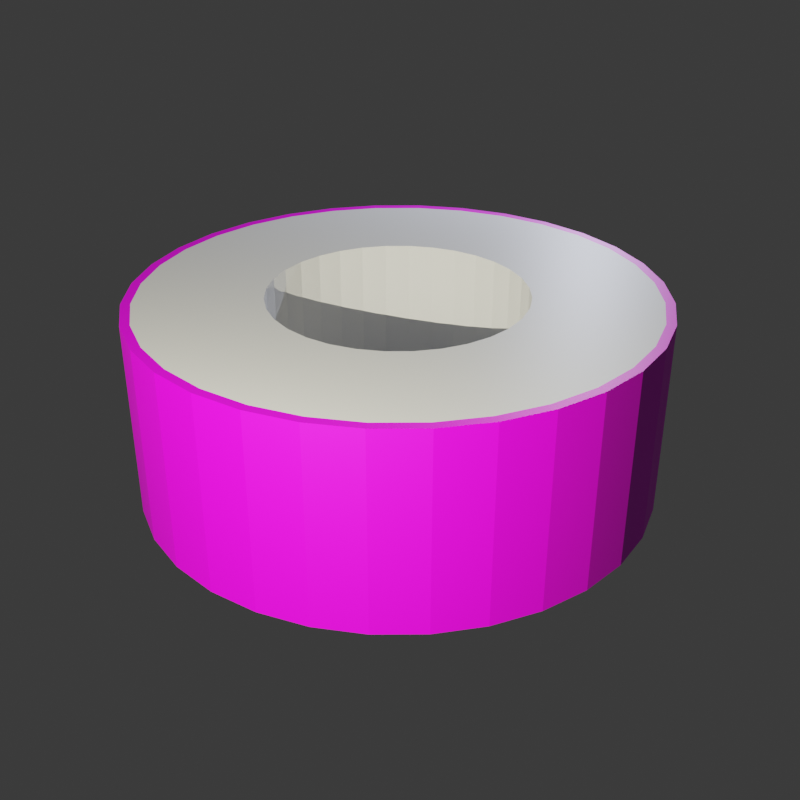 # Source: police_tape.blend  (saved by Blender 3.6.13; exported with 4.5.12 LTS)
import bpy
from mathutils import Matrix  # noqa: F401  (used for matrix-valued properties, if any)

bpy.ops.wm.read_factory_settings(use_empty=True)
scene = bpy.context.scene
scene.name = 'Scene'

# ---- collections
col_collection = bpy.data.collections.new('Collection'); scene.collection.children.link(col_collection)

# ---- images (referenced by path relative to the original .blend; pixels are not part of the script)
import os
ASSET_DIR = os.environ.get("B2B_ASSET_DIR", "")  # directory of the original .blend (textures are referenced by path, not embedded)
HERE = os.path.dirname(os.path.abspath(__file__))  # packed textures are extracted next to this script under _unpacked/

def load_image(name, relpath, width, height, colorspace="sRGB"):
    """Load a texture the original file referenced (path relative to the .blend, or extracted next to this script)."""
    p = next((c for c in (os.path.join(HERE, relpath), os.path.join(ASSET_DIR, relpath)) if relpath and os.path.exists(c)), "")
    if p:
        img = bpy.data.images.load(p, check_existing=True)
        img.name = name
    else:  # same state as the original file: an image datablock whose file is absent (Cycles renders it pink)
        img = bpy.data.images.new(name, width, height)
        img.source = "FILE"
        img.filepath = "//" + (relpath or name)
    img.colorspace_settings.name = colorspace
    return img
img_police_cordon_png = load_image('police_cordon.png', 'police_cordon.png', 1024, 1024, 'sRGB')

# ---- materials (node trees are filled in below, after node groups)
mat_material_002 = bpy.data.materials.new('Material.002')
mat_material_002.roughness = 0.5
mat_material_001 = bpy.data.materials.new('Material.001')
mat_material_001.roughness = 0.5
mat_material_003 = bpy.data.materials.new('Material.003')
mat_material_003.roughness = 1.0

# ---- material node trees
mat_material_002.use_nodes = True; mat_material_002.node_tree.nodes.clear()
_N = mat_material_002.node_tree.nodes; _L = mat_material_002.node_tree.links
n0 = _N.new('ShaderNodeBsdfPrincipled'); n0.name = 'Principled BSDF'; n0.location = (0, 300)
n0.distribution = 'GGX'
n0.subsurface_method = 'RANDOM_WALK_SKIN'
n0.inputs[3].default_value = 1.45
n0.inputs[27].default_value = (0.0, 0.0, 0.0, 1.0)
n0.inputs[28].default_value = 1.0
n1 = _N.new('ShaderNodeOutputMaterial'); n1.name = 'Material Output'; n1.location = (280, 300)
n2 = _N.new('ShaderNodeTexImage'); n2.name = 'Image Texture'; n2.location = (-480, 300)
n2.image = img_police_cordon_png
_L.new(n2.outputs[0], n0.inputs[0])
_L.new(n0.outputs[0], n1.inputs[0])
n1.is_active_output = True
mat_material_001.use_nodes = True; mat_material_001.node_tree.nodes.clear()
_N = mat_material_001.node_tree.nodes; _L = mat_material_001.node_tree.links
n0 = _N.new('ShaderNodeBsdfPrincipled'); n0.name = 'Principled BSDF'; n0.location = (0, 300)
n0.distribution = 'GGX'
n0.subsurface_method = 'RANDOM_WALK_SKIN'
n0.inputs[3].default_value = 1.45
n0.inputs[27].default_value = (0.0, 0.0, 0.0, 1.0)
n0.inputs[28].default_value = 1.0
n1 = _N.new('ShaderNodeOutputMaterial'); n1.name = 'Material Output'; n1.location = (280, 300)
_L.new(n0.outputs[0], n1.inputs[0])
n1.is_active_output = True
mat_material_003.use_nodes = True; mat_material_003.node_tree.nodes.clear()
_N = mat_material_003.node_tree.nodes; _L = mat_material_003.node_tree.links
n0 = _N.new('ShaderNodeBsdfPrincipled'); n0.name = 'Principled BSDF'; n0.location = (0, 300)
n0.distribution = 'GGX'
n0.subsurface_method = 'RANDOM_WALK_SKIN'
n0.inputs[2].default_value = 1.0
n0.inputs[3].default_value = 1.45
n0.inputs[13].default_value = 0.0
n0.inputs[27].default_value = (0.0, 0.0, 0.0, 1.0)
n0.inputs[28].default_value = 1.0
n1 = _N.new('ShaderNodeOutputMaterial'); n1.name = 'Material Output'; n1.location = (280, 300)
_L.new(n0.outputs[0], n1.inputs[0])
n1.is_active_output = True

# ---- world
world_world = bpy.data.worlds.new('World'); scene.world = world_world
world_world.use_nodes = True; world_world.node_tree.nodes.clear()
_N = world_world.node_tree.nodes; _L = world_world.node_tree.links
n0 = _N.new('ShaderNodeOutputWorld'); n0.name = 'World Output'; n0.location = (300, 300)
n1 = _N.new('ShaderNodeBackground'); n1.name = 'Background'; n1.location = (10, 300)
n1.inputs[0].default_value = (0.03741, 0.03741, 0.03741, 1.0)
_L.new(n1.outputs[0], n0.inputs[0])
n0.is_active_output = True
world_world.color = (0.05088, 0.05088, 0.05088)
world_world.use_sun_shadow = False
world_world.sun_shadow_jitter_overblur = 0.0

# ---- cameras
cam_camera = bpy.data.cameras.new('Camera')

# ---- lights
light_point_001 = bpy.data.lights.new('Point.001', 'POINT')
light_point_001.color = (1.0, 0.9513, 0.7428)
light_point_001.transmission_factor = 0.0
light_point_001.energy = 3.0
light_point_001.shadow_maximum_resolution = 0.006
light_point_001.use_absolute_resolution = True
light_point_002 = bpy.data.lights.new('Point.002', 'POINT')
light_point_002.color = (0.7617, 0.8177, 1.0)
light_point_002.transmission_factor = 0.0
light_point_002.energy = 1.0
light_point_002.shadow_maximum_resolution = 0.006
light_point_002.use_absolute_resolution = True

# ---- meshes
me_tape = bpy.data.meshes.new('tape')
me_tape.from_pydata([(-1.099e-08, 0.0002302, -0.07484), (-1.099e-08, 0.0002302, -0.07215), (-1.099e-08, 0.05698, -0.07484), (-1.099e-08, 0.05698, -0.07215), (0.0146, 0.0002302, -0.07341), (0.01407, 0.0002302, -0.07076), (0.0146, 0.05698, -0.07341), (0.01407, 0.05698, -0.07076), (0.02864, 0.0002302, -0.06915), (0.02761, 0.0002302, -0.06665), (0.02864, 0.05698, -0.06915), (0.02761, 0.05698, -0.06665), (0.04158, 0.0002302, -0.06223), (0.04008, 0.0002302, -0.05999), (0.04158, 0.05698, -0.06223), (0.04008, 0.05698, -0.05999), (0.05292, 0.0002302, -0.05292), (0.05102, 0.0002302, -0.05102), (0.05292, 0.05698, -0.05292), (0.05102, 0.05698, -0.05102), (0.05999, 0.0002302, -0.04008), (0.06223, 0.0002302, -0.04158), (0.06223, 0.05698, -0.04158), (0.05999, 0.05698, -0.04008), (0.06915, 0.0002302, -0.02864), (0.06665, 0.0002302, -0.02761), (0.06915, 0.05698, -0.02864), (0.06665, 0.05698, -0.02761), (0.07341, 0.0002302, -0.0146), (0.07076, 0.0002302, -0.01408), (0.07341, 0.05698, -0.0146), (0.07076, 0.05698, -0.01408), (0.07484, 0.0002302, -3.924e-09), (0.07215, 0.0002302, -3.924e-09), (0.07484, 0.05698, -3.924e-09), (0.07215, 0.05698, -3.924e-09), (0.07341, 0.0002302, 0.0146), (0.07076, 0.0002302, 0.01408), (0.07341, 0.05698, 0.0146), (0.07076, 0.05698, 0.01408), (0.06915, 0.0002302, 0.02864), (0.06665, 0.0002302, 0.02761), (0.06915, 0.05698, 0.02864), (0.06665, 0.05698, 0.02761), (0.06223, 0.0002302, 0.04158), (0.05999, 0.0002302, 0.04008), (0.06223, 0.05698, 0.04158), (0.05999, 0.05698, 0.04008), (0.05292, 0.0002302, 0.05292), (0.05102, 0.0002302, 0.05102), (0.05292, 0.05698, 0.05292), (0.05102, 0.05698, 0.05102), (0.04158, 0.0002302, 0.06223), (0.04008, 0.0002302, 0.05999), (0.04008, 0.05698, 0.05999), (0.04158, 0.05698, 0.06223), (0.02761, 0.0002302, 0.06665), (0.02864, 0.0002302, 0.06915), (0.02864, 0.05698, 0.06915), (0.02761, 0.05698, 0.06665), (0.01407, 0.0002302, 0.07076), (0.0146, 0.0002302, 0.07341), (0.01407, 0.05698, 0.07076), (0.0146, 0.05698, 0.07341), (-1.099e-08, 0.0002302, 0.07215), (-1.099e-08, 0.0002302, 0.07484), (-1.099e-08, 0.05698, 0.07215), (-1.099e-08, 0.05698, 0.07484), (-0.0146, 0.0002302, 0.07341), (-0.01408, 0.0002302, 0.07076), (-0.0146, 0.05698, 0.07341), (-0.01408, 0.05698, 0.07076), (-0.02864, 0.0002302, 0.06915), (-0.02761, 0.0002302, 0.06665), (-0.02864, 0.05698, 0.06915), (-0.02761, 0.05698, 0.06665), (-0.04158, 0.0002302, 0.06223), (-0.04008, 0.0002302, 0.05999), (-0.04158, 0.05698, 0.06223), (-0.04008, 0.05698, 0.05999), (-0.05292, 0.0002302, 0.05292), (-0.05102, 0.0002302, 0.05102), (-0.05102, 0.05698, 0.05102), (-0.05292, 0.05698, 0.05292), (-0.05999, 0.0002302, 0.04008), (-0.06223, 0.0002302, 0.04158), (-0.06223, 0.05698, 0.04158), (-0.05999, 0.05698, 0.04008), (-0.06665, 0.0002302, 0.02761), (-0.06915, 0.0002302, 0.02864), (-0.06665, 0.05698, 0.02761), (-0.06915, 0.05698, 0.02864), (-0.07341, 0.0002302, 0.0146), (-0.07076, 0.0002302, 0.01408), (-0.07076, 0.05698, 0.01408), (-0.07341, 0.05698, 0.0146), (-0.07215, 0.0002302, -3.924e-09), (-0.07484, 0.0002302, -3.924e-09), (-0.07484, 0.05698, -3.924e-09), (-0.07215, 0.05698, -3.924e-09), (-0.07076, 0.0002302, -0.01408), (-0.07341, 0.0002302, -0.0146), (-0.07341, 0.05698, -0.0146), (-0.07076, 0.05698, -0.01408), (-0.06915, 0.0002302, -0.02864), (-0.06665, 0.0002302, -0.02761), (-0.06665, 0.05698, -0.02761), (-0.06915, 0.05698, -0.02864), (-0.06223, 0.0002302, -0.04158), (-0.05999, 0.0002302, -0.04008), (-0.05999, 0.05698, -0.04008), (-0.06223, 0.05698, -0.04158), (-0.05292, 0.0002302, -0.05292), (-0.05102, 0.0002302, -0.05102), (-0.05102, 0.05698, -0.05102), (-0.05292, 0.05698, -0.05292), (-0.04008, 0.0002302, -0.05999), (-0.04158, 0.0002302, -0.06223), (-0.04008, 0.05698, -0.05999), (-0.04158, 0.05698, -0.06223), (-0.02761, 0.0002302, -0.06665), (-0.02864, 0.0002302, -0.06915), (-0.02864, 0.05698, -0.06915), (-0.02761, 0.05698, -0.06665), (-0.01408, 0.0002302, -0.07076), (-0.0146, 0.0002302, -0.07341), (-0.0146, 0.05698, -0.07341), (-0.01408, 0.05698, -0.07076), (-1.099e-08, 0.0002302, -0.07215), (-1.099e-08, 0.05698, -0.07215), (0.01407, 0.0002302, -0.07076), (0.01407, 0.05698, -0.07076), (0.02761, 0.0002302, -0.06665), (0.02761, 0.05698, -0.06665), (0.04008, 0.0002302, -0.05999), (0.04008, 0.05698, -0.05999), (0.05102, 0.0002302, -0.05102), (0.05102, 0.05698, -0.05102), (0.05999, 0.0002302, -0.04008), (0.05999, 0.05698, -0.04008), (0.06665, 0.0002302, -0.02761), (0.06665, 0.05698, -0.02761), (0.07076, 0.0002302, -0.01408), (0.07076, 0.05698, -0.01408), (0.07215, 0.0002302, -3.924e-09), (0.07215, 0.05698, -3.924e-09), (0.07076, 0.0002302, 0.01408), (0.07076, 0.05698, 0.01408), (0.06665, 0.0002302, 0.02761), (0.06665, 0.05698, 0.02761), (0.05999, 0.0002302, 0.04008), (0.05999, 0.05698, 0.04008), (0.05102, 0.0002302, 0.05102), (0.05102, 0.05698, 0.05102), (0.04008, 0.0002302, 0.05999), (0.04008, 0.05698, 0.05999), (0.02761, 0.0002302, 0.06665), (0.02761, 0.05698, 0.06665), (0.01407, 0.0002302, 0.07076), (0.01407, 0.05698, 0.07076), (-1.099e-08, 0.0002302, 0.07215), (-1.099e-08, 0.05698, 0.07215), (-0.01408, 0.0002302, 0.07076), (-0.01408, 0.05698, 0.07076), (-0.02761, 0.0002302, 0.06665), (-0.02761, 0.05698, 0.06665), (-0.04008, 0.0002302, 0.05999), (-0.04008, 0.05698, 0.05999), (-0.05102, 0.0002302, 0.05102), (-0.05102, 0.05698, 0.05102), (-0.05999, 0.0002302, 0.04008), (-0.05999, 0.05698, 0.04008), (-0.06665, 0.0002302, 0.02761), (-0.06665, 0.05698, 0.02761), (-0.07076, 0.0002302, 0.01408), (-0.07076, 0.05698, 0.01408), (-0.07215, 0.0002302, -3.924e-09), (-0.07215, 0.05698, -3.924e-09), (-0.07076, 0.0002302, -0.01408), (-0.07076, 0.05698, -0.01408), (-0.06665, 0.0002302, -0.02761), (-0.06665, 0.05698, -0.02761), (-0.05999, 0.0002302, -0.04008), (-0.05999, 0.05698, -0.04008), (-0.05102, 0.0002302, -0.05102), (-0.05102, 0.05698, -0.05102), (-0.04008, 0.0002302, -0.05999), (-0.04008, 0.05698, -0.05999), (-0.02761, 0.0002302, -0.06665), (-0.02761, 0.05698, -0.06665), (-0.01408, 0.0002302, -0.07076), (-0.01408, 0.05698, -0.07076), (-0.0366, 0.05698, -3.924e-09), (-0.03381, 0.05698, 0.01401), (-0.0359, 0.05698, 0.00714), (-0.0359, 0.05698, -0.00714), (-0.02588, 0.05698, 0.02588), (-0.03043, 0.05698, 0.02033), (-0.03043, 0.05698, -0.02033), (-0.03381, 0.05698, -0.01401), (-0.02033, 0.05698, 0.03043), (-0.02033, 0.05698, -0.03043), (-0.00714, 0.05698, -0.0359), (0.00714, 0.05698, -0.0359), (-1.099e-08, 0.05698, -0.0366), (-0.01401, 0.05698, 0.03381), (-0.01401, 0.05698, -0.03381), (-0.02588, 0.05698, -0.02588), (-0.00714, 0.05698, 0.0359), (0.00714, 0.05698, 0.0359), (-1.099e-08, 0.05698, 0.0366), (0.02033, 0.05698, -0.03043), (0.02033, 0.05698, 0.03043), (0.01401, 0.05698, -0.03381), (0.01401, 0.05698, 0.03381), (0.03043, 0.05698, -0.02033), (0.03043, 0.05698, 0.02033), (0.02588, 0.05698, -0.02588), (0.0366, 0.05698, -3.924e-09), (0.0359, 0.05698, -0.00714), (0.03381, 0.05698, 0.01401), (0.0359, 0.05698, 0.00714), (0.03381, 0.05698, -0.01401), (0.02588, 0.05698, 0.02588), (-0.00714, 0.0002302, -0.0359), (0.00714, 0.0002302, -0.0359), (-1.099e-08, 0.0002302, -0.0366), (0.01401, 0.0002302, 0.03381), (0.02033, 0.0002302, -0.03043), (0.02033, 0.0002302, 0.03043), (0.01401, 0.0002302, -0.03381), (0.03043, 0.0002302, 0.02033), (0.02588, 0.0002302, 0.02588), (0.03043, 0.0002302, -0.02033), (0.0366, 0.0002302, -3.924e-09), (0.0359, 0.0002302, -0.00714), (0.03381, 0.0002302, 0.01401), (0.0359, 0.0002302, 0.00714), (0.03381, 0.0002302, -0.01401), (0.02588, 0.0002302, -0.02588), (-0.0366, 0.0002302, -3.924e-09), (-0.03381, 0.0002302, 0.01401), (-0.0359, 0.0002302, 0.00714), (-0.0359, 0.0002302, -0.00714), (-0.03043, 0.0002302, 0.02033), (-0.03043, 0.0002302, -0.02033), (-0.02588, 0.0002302, 0.02588), (-0.03381, 0.0002302, -0.01401), (-0.01401, 0.0002302, -0.03381), (-0.02033, 0.0002302, 0.03043), (-0.02033, 0.0002302, -0.03043), (-0.00714, 0.0002302, 0.0359), (0.00714, 0.0002302, 0.0359), (-1.099e-08, 0.0002302, 0.0366), (-0.01401, 0.0002302, 0.03381), (-0.02588, 0.0002302, -0.02588)], [], [(0, 2, 6, 4), (4, 6, 10, 8), (8, 10, 14, 12), (12, 14, 18, 16), (16, 18, 22, 21), (21, 22, 26, 24), (24, 26, 30, 28), (28, 30, 34, 32), (32, 34, 38, 36), (36, 38, 42, 40), (40, 42, 46, 44), (44, 46, 50, 48), (48, 50, 55, 52), (52, 55, 58, 57), (57, 58, 63, 61), (61, 63, 67, 65), (65, 67, 70, 68), (68, 70, 74, 72), (72, 74, 78, 76), (76, 78, 83, 80), (80, 83, 86, 85), (85, 86, 91, 89), (89, 91, 95, 92), (92, 95, 98, 97), (97, 98, 102, 101), (101, 102, 107, 104), (104, 107, 111, 108), (108, 111, 115, 112), (112, 115, 119, 117), (117, 119, 122, 121), (67, 63, 58, 55, 50, 51, 54, 59, 62, 66, 71, 75, 79, 82, 87, 90, 94, 99, 103, 106, 110, 114, 115, 111, 107, 102, 98, 95, 91, 86, 83, 78, 74, 70), (50, 46, 42, 38, 34, 30, 26, 22, 18, 14, 10, 6, 2, 126, 122, 119, 115, 114, 118, 123, 127, 3, 7, 11, 15, 19, 23, 27, 31, 35, 39, 43, 47, 51), (121, 122, 126, 125), (125, 126, 2, 0), (53, 49, 45, 44, 48, 52, 57, 61, 65, 68, 72, 76, 77, 73, 69, 64, 60, 56), (4, 8, 12, 16, 21, 24, 28, 32, 36, 40, 44, 45, 41, 37, 33, 29, 25, 20, 17, 13, 9, 5, 1, 124, 120, 116, 113, 109, 105, 100, 96, 93, 88, 84, 81, 77, 76, 80, 85, 89, 92, 97, 101, 104, 108, 112, 117, 121, 125, 0), (128, 129, 131, 130), (130, 131, 133, 132), (132, 133, 135, 134), (134, 135, 137, 136), (136, 137, 139, 138), (138, 139, 141, 140), (140, 141, 143, 142), (142, 143, 145, 144), (144, 145, 147, 146), (146, 147, 149, 148), (148, 149, 151, 150), (150, 151, 153, 152), (152, 153, 155, 154), (154, 155, 157, 156), (156, 157, 159, 158), (158, 159, 161, 160), (160, 161, 163, 162), (162, 163, 165, 164), (164, 165, 167, 166), (166, 167, 169, 168), (168, 169, 171, 170), (170, 171, 173, 172), (172, 173, 175, 174), (174, 175, 177, 176), (176, 177, 179, 178), (178, 179, 181, 180), (180, 181, 183, 182), (182, 183, 185, 184), (184, 185, 187, 186), (186, 187, 189, 188), (189, 187, 185, 183, 181, 199, 198, 207, 201, 206, 202, 204, 203, 213, 211, 217, 215, 222, 219, 218, 221, 220, 216, 223, 212, 214, 209, 210, 208, 205, 165, 163, 161, 159, 157, 155, 153, 151, 149, 147, 145, 143, 141, 139, 137, 135, 133, 131, 129, 191), (173, 171, 169, 167, 165, 205, 200, 196, 197, 193, 194, 192, 195, 199, 181, 179, 177, 175), (188, 189, 191, 190), (190, 191, 129, 128), (190, 128, 130, 132, 134, 136, 138, 140, 142, 144, 146, 148, 150, 152, 154, 156, 158, 252, 227, 229, 232, 231, 236, 237, 234, 235, 238, 233, 239, 228, 230, 225, 226, 224, 248, 250, 255, 245, 247, 243, 240, 242, 174, 176, 178, 180, 182, 184, 186, 188), (158, 160, 162, 164, 166, 168, 170, 172, 174, 242, 241, 244, 246, 249, 254, 251, 253, 252), (3, 1, 5, 7), (7, 5, 9, 11), (11, 9, 13, 15), (17, 19, 15, 13), (23, 19, 17, 20), (20, 25, 27, 23), (31, 27, 25, 29), (35, 31, 29, 33), (39, 35, 33, 37), (39, 37, 41, 43), (43, 41, 45, 47), (51, 47, 45, 49), (54, 51, 49, 53), (53, 56, 59, 54), (62, 59, 56, 60), (66, 62, 60, 64), (71, 66, 64, 69), (71, 69, 73, 75), (75, 73, 77, 79), (82, 79, 77, 81), (82, 81, 84, 87), (87, 84, 88, 90), (93, 94, 90, 88), (96, 99, 94, 93), (99, 96, 100, 103), (103, 100, 105, 106), (106, 105, 109, 110), (113, 114, 110, 109), (114, 113, 116, 118), (118, 116, 120, 123), (124, 127, 123, 120), (1, 3, 127, 124), (225, 203, 204, 226), (230, 213, 203, 225), (228, 211, 213, 230), (239, 217, 211, 228), (215, 217, 239, 233), (222, 215, 233, 238), (219, 222, 238, 235), (218, 219, 235, 234), (221, 218, 234, 237), (220, 221, 237, 236), (216, 220, 236, 231), (223, 216, 231, 232), (212, 223, 232, 229), (214, 212, 229, 227), (209, 214, 227, 252), (210, 209, 252, 253), (208, 210, 253, 251), (205, 208, 251, 254), (200, 205, 254, 249), (196, 200, 249, 246), (244, 197, 196, 246), (241, 193, 197, 244), (242, 194, 193, 241), (240, 192, 194, 242), (243, 195, 192, 240), (247, 199, 195, 243), (245, 198, 199, 247), (255, 207, 198, 245), (250, 201, 207, 255), (248, 206, 201, 250), (224, 202, 206, 248), (226, 204, 202, 224)])
me_tape.polygons.foreach_set('material_index', [0, 0, 0, 0, 0, 0, 0, 0, 0, 0, 0, 0, 0, 0, 0, 0, 0, 0, 0, 0, 0, 0, 0, 0, 0, 0, 0, 0, 0, 0, 0, 0, 0, 0, 0, 0, 1, 1, 1, 1, 1, 1, 1, 1, 1, 1, 1, 1, 1, 1, 1, 1, 1, 1, 1, 1, 1, 1, 1, 1, 1, 1, 1, 1, 1, 1, 1, 1, 1, 1, 1, 1, 2, 2, 2, 2, 2, 2, 2, 2, 2, 2, 2, 2, 2, 2, 2, 2, 2, 2, 2, 2, 2, 2, 2, 2, 2, 2, 2, 2, 2, 2, 2, 2, 2, 2, 2, 2, 2, 2, 2, 2, 2, 2, 2, 2, 2, 2, 2, 2, 2, 2, 2, 2, 2, 2, 2, 2, 2, 2, 2, 2, 2, 2, 2, 2])
_uv = me_tape.uv_layers.new(name='UVMap')
_uv.uv.foreach_set('vector', [1.0, 0.5, 1.0, 1.0, 0.9688, 1.0, 0.9688, 0.5, 0.9688, 0.5, 0.9688, 1.0, 0.9375, 1.0, 0.9375, 0.5, 0.9375, 0.5, 0.9375, 1.0, 0.9062, 1.0, 0.9062, 0.5, 0.9062, 0.5, 0.9062, 1.0, 0.875, 1.0, 0.875, 0.5, 0.875, 0.5, 0.875, 1.0, 0.8438, 1.0, 0.8438, 0.5, 0.8438, 0.5, 0.8438, 1.0, 0.8125, 1.0, 0.8125, 0.5, 0.8125, 0.5, 0.8125, 1.0, 0.7812, 1.0, 0.7812, 0.5, 0.7812, 0.5, 0.7812, 1.0, 0.75, 1.0, 0.75, 0.5, 0.75, 0.5, 0.75, 1.0, 0.7188, 1.0, 0.7188, 0.5, 0.7188, 0.5, 0.7188, 1.0, 0.6875, 1.0, 0.6875, 0.5, 0.6875, 0.5, 0.6875, 1.0, 0.6562, 1.0, 0.6562, 0.5, 0.6562, 0.5, 0.6562, 1.0, 0.625, 1.0, 0.625, 0.5, 0.625, 0.5, 0.625, 1.0, 0.5938, 1.0, 0.5938, 0.5, 0.5938, 0.5, 0.5938, 1.0, 0.5625, 1.0, 0.5625, 0.5, 0.5625, 0.5, 0.5625, 1.0, 0.5312, 1.0, 0.5312, 0.5, 0.5312, 0.5, 0.5312, 1.0, 0.5, 1.0, 0.5, 0.5, 0.5, 0.5, 0.5, 1.0, 0.4688, 1.0, 0.4688, 0.5, 0.4688, 0.5, 0.4688, 1.0, 0.4375, 1.0, 0.4375, 0.5, 0.4375, 0.5, 0.4375, 1.0, 0.4062, 1.0, 0.4062, 0.5, 0.4062, 0.5, 0.4062, 1.0, 0.375, 1.0, 0.375, 0.5, 0.375, 0.5, 0.375, 1.0, 0.3438, 1.0, 0.3438, 0.5, 0.3438, 0.5, 0.3438, 1.0, 0.3125, 1.0, 0.3125, 0.5, 0.3125, 0.5, 0.3125, 1.0, 0.2812, 1.0, 0.2812, 0.5, 0.2812, 0.5, 0.2812, 1.0, 0.25, 1.0, 0.25, 0.5, 0.25, 0.5, 0.25, 1.0, 0.2188, 1.0, 0.2188, 0.5, 0.2188, 0.5, 0.2188, 1.0, 0.1875, 1.0, 0.1875, 0.5, 0.1875, 0.5, 0.1875, 1.0, 0.1562, 1.0, 0.1562, 0.5, 0.1562, 0.5, 0.1562, 1.0, 0.125, 1.0, 0.125, 0.5, 0.125, 0.5, 0.125, 1.0, 0.09375, 1.0, 0.09375, 0.5, 0.09375, 0.5, 0.09375, 1.0, 0.0625, 1.0, 0.0625, 0.5, 0.25, 0.01, 0.2968, 0.01461, 0.3418, 0.02827, 0.3833, 0.05045, 0.4197, 0.08029, 0.4136, 0.08641, 0.3785, 0.05764, 0.3385, 0.03626, 0.2951, 0.0231, 0.25, 0.01865, 0.2049, 0.0231, 0.1615, 0.03626, 0.1215, 0.05764, 0.08641, 0.08641, 0.05764, 0.1215, 0.03626, 0.1615, 0.0231, 0.2049, 0.01865, 0.25, 0.0231, 0.2951, 0.03626, 0.3385, 0.05764, 0.3785, 0.08641, 0.4136, 0.08029, 0.4197, 0.05045, 0.3833, 0.02827, 0.3418, 0.01461, 0.2968, 0.01, 0.25, 0.01461, 0.2032, 0.02827, 0.1582, 0.05045, 0.1167, 0.08029, 0.08029, 0.1167, 0.05045, 0.1582, 0.02827, 0.2032, 0.01461, 0.4197, 0.08029, 0.4496, 0.1167, 0.4717, 0.1582, 0.4854, 0.2032, 0.49, 0.25, 0.4854, 0.2968, 0.4717, 0.3418, 0.4496, 0.3833, 0.4197, 0.4197, 0.3833, 0.4496, 0.3418, 0.4717, 0.2968, 0.4854, 0.25, 0.49, 0.2032, 0.4854, 0.1582, 0.4717, 0.1167, 0.4496, 0.08029, 0.4197, 0.08641, 0.4136, 0.1215, 0.4424, 0.1615, 0.4637, 0.2049, 0.4769, 0.25, 0.4814, 0.2951, 0.4769, 0.3385, 0.4637, 0.3785, 0.4424, 0.4136, 0.4136, 0.4424, 0.3785, 0.4637, 0.3385, 0.4769, 0.2951, 0.4814, 0.25, 0.4769, 0.2049, 0.4637, 0.1615, 0.4424, 0.1215, 0.4136, 0.08641, 0.0625, 0.5, 0.0625, 1.0, 0.03125, 1.0, 0.03125, 0.5, 0.03125, 0.5, 0.03125, 1.0, 0.0, 1.0, 0.0, 0.5, 0.8785, 0.05764, 0.9136, 0.08641, 0.9424, 0.1215, 0.9496, 0.1167, 0.9197, 0.08029, 0.8833, 0.05045, 0.8418, 0.02827, 0.7968, 0.01461, 0.75, 0.01, 0.7032, 0.01461, 0.6582, 0.02827, 0.6167, 0.05045, 0.6215, 0.05764, 0.6615, 0.03626, 0.7049, 0.0231, 0.75, 0.01865, 0.7951, 0.0231, 0.8385, 0.03626, 0.7968, 0.4854, 0.8418, 0.4717, 0.8833, 0.4496, 0.9197, 0.4197, 0.9496, 0.3833, 0.9717, 0.3418, 0.9854, 0.2968, 0.99, 0.25, 0.9854, 0.2032, 0.9717, 0.1582, 0.9496, 0.1167, 0.9424, 0.1215, 0.9637, 0.1615, 0.9769, 0.2049, 0.9814, 0.25, 0.9769, 0.2951, 0.9637, 0.3385, 0.9424, 0.3785, 0.9136, 0.4136, 0.8785, 0.4424, 0.8385, 0.4637, 0.7951, 0.4769, 0.75, 0.4814, 0.7049, 0.4769, 0.6615, 0.4637, 0.6215, 0.4424, 0.5864, 0.4136, 0.5576, 0.3785, 0.5363, 0.3385, 0.5231, 0.2951, 0.5186, 0.25, 0.5231, 0.2049, 0.5363, 0.1615, 0.5576, 0.1215, 0.5864, 0.08641, 0.6215, 0.05764, 0.6167, 0.05045, 0.5803, 0.08029, 0.5504, 0.1167, 0.5283, 0.1582, 0.5146, 0.2032, 0.51, 0.25, 0.5146, 0.2968, 0.5283, 0.3418, 0.5504, 0.3833, 0.5803, 0.4197, 0.6167, 0.4496, 0.6582, 0.4717, 0.7032, 0.4854, 0.75, 0.49, 1.0, 0.5, 1.0, 1.0, 0.9688, 1.0, 0.9688, 0.5, 0.9688, 0.5, 0.9688, 1.0, 0.9375, 1.0, 0.9375, 0.5, 0.9375, 0.5, 0.9375, 1.0, 0.9062, 1.0, 0.9062, 0.5, 0.9062, 0.5, 0.9062, 1.0, 0.875, 1.0, 0.875, 0.5, 0.875, 0.5, 0.875, 1.0, 0.8438, 1.0, 0.8438, 0.5, 0.8438, 0.5, 0.8438, 1.0, 0.8125, 1.0, 0.8125, 0.5, 0.8125, 0.5, 0.8125, 1.0, 0.7812, 1.0, 0.7812, 0.5, 0.7812, 0.5, 0.7812, 1.0, 0.75, 1.0, 0.75, 0.5, 0.75, 0.5, 0.75, 1.0, 0.7188, 1.0, 0.7188, 0.5, 0.7188, 0.5, 0.7188, 1.0, 0.6875, 1.0, 0.6875, 0.5, 0.6875, 0.5, 0.6875, 1.0, 0.6562, 1.0, 0.6562, 0.5, 0.6562, 0.5, 0.6562, 1.0, 0.625, 1.0, 0.625, 0.5, 0.625, 0.5, 0.625, 1.0, 0.5938, 1.0, 0.5938, 0.5, 0.5938, 0.5, 0.5938, 1.0, 0.5625, 1.0, 0.5625, 0.5, 0.5625, 0.5, 0.5625, 1.0, 0.5312, 1.0, 0.5312, 0.5, 0.5312, 0.5, 0.5312, 1.0, 0.5, 1.0, 0.5, 0.5, 0.5, 0.5, 0.5, 1.0, 0.4688, 1.0, 0.4688, 0.5, 0.4688, 0.5, 0.4688, 1.0, 0.4375, 1.0, 0.4375, 0.5, 0.4375, 0.5, 0.4375, 1.0, 0.4062, 1.0, 0.4062, 0.5, 0.4062, 0.5, 0.4062, 1.0, 0.375, 1.0, 0.375, 0.5, 0.375, 0.5, 0.375, 1.0, 0.3438, 1.0, 0.3438, 0.5, 0.3438, 0.5, 0.3438, 1.0, 0.3125, 1.0, 0.3125, 0.5, 0.3125, 0.5, 0.3125, 1.0, 0.2812, 1.0, 0.2812, 0.5, 0.2812, 0.5, 0.2812, 1.0, 0.25, 1.0, 0.25, 0.5, 0.25, 0.5, 0.25, 1.0, 0.2188, 1.0, 0.2188, 0.5, 0.2188, 0.5, 0.2188, 1.0, 0.1875, 1.0, 0.1875, 0.5, 0.1875, 0.5, 0.1875, 1.0, 0.1562, 1.0, 0.1562, 0.5, 0.1562, 0.5, 0.1562, 1.0, 0.125, 1.0, 0.125, 0.5, 0.125, 0.5, 0.125, 1.0, 0.09375, 1.0, 0.09375, 0.5, 0.09375, 0.5, 0.09375, 1.0, 0.0625, 1.0, 0.0625, 0.5, 0.1582, 0.4717, 0.1167, 0.4496, 0.08029, 0.4197, 0.05045, 0.3833, 0.02827, 0.3418, 0.1375, 0.2966, 0.1488, 0.3176, 0.1639, 0.3361, 0.1824, 0.3512, 0.2034, 0.3625, 0.2262, 0.3694, 0.25, 0.3718, 0.2738, 0.3694, 0.2966, 0.3625, 0.3176, 0.3512, 0.3361, 0.3361, 0.3512, 0.3176, 0.3625, 0.2966, 0.3694, 0.2738, 0.3718, 0.25, 0.3694, 0.2262, 0.3625, 0.2034, 0.3512, 0.1824, 0.3361, 0.1639, 0.3176, 0.1488, 0.2966, 0.1375, 0.2738, 0.1306, 0.25, 0.1282, 0.2262, 0.1306, 0.2034, 0.1375, 0.1582, 0.02827, 0.2032, 0.01461, 0.25, 0.01, 0.2968, 0.01461, 0.3418, 0.02827, 0.3833, 0.05045, 0.4197, 0.08029, 0.4496, 0.1167, 0.4717, 0.1582, 0.4854, 0.2032, 0.49, 0.25, 0.4854, 0.2968, 0.4717, 0.3418, 0.4496, 0.3833, 0.4197, 0.4197, 0.3833, 0.4496, 0.3418, 0.4717, 0.2968, 0.4854, 0.25, 0.49, 0.2032, 0.4854, 0.02827, 0.1582, 0.05045, 0.1167, 0.08029, 0.08029, 0.1167, 0.05045, 0.1582, 0.02827, 0.2034, 0.1375, 0.1824, 0.1488, 0.1639, 0.1639, 0.1488, 0.1824, 0.1375, 0.2034, 0.1306, 0.2262, 0.1282, 0.25, 0.1306, 0.2738, 0.1375, 0.2966, 0.02827, 0.3418, 0.01461, 0.2968, 0.01, 0.25, 0.01461, 0.2032, 0.0625, 0.5, 0.0625, 1.0, 0.03125, 1.0, 0.03125, 0.5, 0.03125, 0.5, 0.03125, 1.0, 0.0, 1.0, 0.0, 0.5, 0.7032, 0.4854, 0.75, 0.49, 0.7968, 0.4854, 0.8418, 0.4717, 0.8833, 0.4496, 0.9197, 0.4197, 0.9496, 0.3833, 0.9717, 0.3418, 0.9854, 0.2968, 0.99, 0.25, 0.9854, 0.2032, 0.9717, 0.1582, 0.9496, 0.1167, 0.9197, 0.08029, 0.8833, 0.05045, 0.8418, 0.02827, 0.7968, 0.01461, 0.7738, 0.1306, 0.7966, 0.1375, 0.8176, 0.1488, 0.8361, 0.1639, 0.8512, 0.1824, 0.8625, 0.2034, 0.8694, 0.2262, 0.8718, 0.25, 0.8694, 0.2738, 0.8625, 0.2966, 0.8512, 0.3176, 0.8361, 0.3361, 0.8176, 0.3512, 0.7966, 0.3625, 0.7738, 0.3694, 0.75, 0.3718, 0.7262, 0.3694, 0.7034, 0.3625, 0.6824, 0.3512, 0.6639, 0.3361, 0.6488, 0.3176, 0.6375, 0.2966, 0.6306, 0.2738, 0.6282, 0.25, 0.6306, 0.2262, 0.5146, 0.2032, 0.51, 0.25, 0.5146, 0.2968, 0.5283, 0.3418, 0.5504, 0.3833, 0.5803, 0.4197, 0.6167, 0.4496, 0.6582, 0.4717, 0.7968, 0.01461, 0.75, 0.01, 0.7032, 0.01461, 0.6582, 0.02827, 0.6167, 0.05045, 0.5803, 0.08029, 0.5504, 0.1167, 0.5283, 0.1582, 0.5146, 0.2032, 0.6306, 0.2262, 0.6375, 0.2034, 0.6488, 0.1824, 0.6639, 0.1639, 0.6824, 0.1488, 0.7034, 0.1375, 0.7262, 0.1306, 0.75, 0.1282, 0.7738, 0.1306, 1.0, 1.0, 1.0, 0.5, 0.9688, 0.5, 0.9688, 1.0, 0.9688, 1.0, 0.9688, 0.5, 0.9375, 0.5, 0.9375, 1.0, 0.9375, 1.0, 0.9375, 0.5, 0.9062, 0.5, 0.9062, 1.0, 0.875, 0.5, 0.875, 1.0, 0.9062, 1.0, 0.9062, 0.5, 0.8438, 1.0, 0.875, 1.0, 0.875, 0.5, 0.8438, 0.5, 0.8438, 0.5, 0.8125, 0.5, 0.8125, 1.0, 0.8438, 1.0, 0.7812, 1.0, 0.8125, 1.0, 0.8125, 0.5, 0.7812, 0.5, 0.75, 1.0, 0.7812, 1.0, 0.7812, 0.5, 0.75, 0.5, 0.7188, 1.0, 0.75, 1.0, 0.75, 0.5, 0.7188, 0.5, 0.7188, 1.0, 0.7188, 0.5, 0.6875, 0.5, 0.6875, 1.0, 0.6875, 1.0, 0.6875, 0.5, 0.6562, 0.5, 0.6562, 1.0, 0.625, 1.0, 0.6562, 1.0, 0.6562, 0.5, 0.625, 0.5, 0.5938, 1.0, 0.625, 1.0, 0.625, 0.5, 0.5938, 0.5, 0.5938, 0.5, 0.5625, 0.5, 0.5625, 1.0, 0.5938, 1.0, 0.5312, 1.0, 0.5625, 1.0, 0.5625, 0.5, 0.5312, 0.5, 0.5, 1.0, 0.5312, 1.0, 0.5312, 0.5, 0.5, 0.5, 0.4688, 1.0, 0.5, 1.0, 0.5, 0.5, 0.4688, 0.5, 0.4688, 1.0, 0.4688, 0.5, 0.4375, 0.5, 0.4375, 1.0, 0.4375, 1.0, 0.4375, 0.5, 0.4062, 0.5, 0.4062, 1.0, 0.375, 1.0, 0.4062, 1.0, 0.4062, 0.5, 0.375, 0.5, 0.375, 1.0, 0.375, 0.5, 0.3438, 0.5, 0.3438, 1.0, 0.3438, 1.0, 0.3438, 0.5, 0.3125, 0.5, 0.3125, 1.0, 0.2812, 0.5, 0.2812, 1.0, 0.3125, 1.0, 0.3125, 0.5, 0.25, 0.5, 0.25, 1.0, 0.2812, 1.0, 0.2812, 0.5, 0.25, 1.0, 0.25, 0.5, 0.2188, 0.5, 0.2188, 1.0, 0.2188, 1.0, 0.2188, 0.5, 0.1875, 0.5, 0.1875, 1.0, 0.1875, 1.0, 0.1875, 0.5, 0.1562, 0.5, 0.1562, 1.0, 0.125, 0.5, 0.125, 1.0, 0.1562, 1.0, 0.1562, 0.5, 0.125, 1.0, 0.125, 0.5, 0.09375, 0.5, 0.09375, 1.0, 0.09375, 1.0, 0.09375, 0.5, 0.0625, 0.5, 0.0625, 1.0, 0.03125, 0.5, 0.03125, 1.0, 0.0625, 1.0, 0.0625, 0.5, 0.0, 0.5, 0.0, 1.0, 0.03125, 1.0, 0.03125, 0.5, 0.9688, 0.656, 0.9688, 0.844, 1.0, 0.844, 1.0, 0.656, 0.9375, 0.656, 0.9375, 0.844, 0.9688, 0.844, 0.9688, 0.656, 0.9062, 0.656, 0.9062, 0.844, 0.9375, 0.844, 0.9375, 0.656, 0.875, 0.656, 0.875, 0.844, 0.9062, 0.844, 0.9062, 0.656, 0.8438, 0.844, 0.875, 0.844, 0.875, 0.656, 0.8438, 0.656, 0.8125, 0.844, 0.8438, 0.844, 0.8438, 0.656, 0.8125, 0.656, 0.7812, 0.844, 0.8125, 0.844, 0.8125, 0.656, 0.7812, 0.656, 0.75, 0.844, 0.7812, 0.844, 0.7812, 0.656, 0.75, 0.656, 0.7188, 0.844, 0.75, 0.844, 0.75, 0.656, 0.7188, 0.656, 0.6875, 0.844, 0.7188, 0.844, 0.7188, 0.656, 0.6875, 0.656, 0.6562, 0.844, 0.6875, 0.844, 0.6875, 0.656, 0.6562, 0.656, 0.625, 0.844, 0.6562, 0.844, 0.6562, 0.656, 0.625, 0.656, 0.5938, 0.844, 0.625, 0.844, 0.625, 0.656, 0.5938, 0.656, 0.5625, 0.844, 0.5938, 0.844, 0.5938, 0.656, 0.5625, 0.656, 0.5312, 0.844, 0.5625, 0.844, 0.5625, 0.656, 0.5312, 0.656, 0.5, 0.844, 0.5312, 0.844, 0.5312, 0.656, 0.5, 0.656, 0.4688, 0.844, 0.5, 0.844, 0.5, 0.656, 0.4688, 0.656, 0.4375, 0.844, 0.4688, 0.844, 0.4688, 0.656, 0.4375, 0.656, 0.4062, 0.844, 0.4375, 0.844, 0.4375, 0.656, 0.4062, 0.656, 0.375, 0.844, 0.4062, 0.844, 0.4062, 0.656, 0.375, 0.656, 0.3438, 0.656, 0.3438, 0.844, 0.375, 0.844, 0.375, 0.656, 0.3125, 0.656, 0.3125, 0.844, 0.3438, 0.844, 0.3438, 0.656, 0.2812, 0.656, 0.2812, 0.844, 0.3125, 0.844, 0.3125, 0.656, 0.25, 0.656, 0.25, 0.844, 0.2812, 0.844, 0.2812, 0.656, 0.2188, 0.656, 0.2188, 0.844, 0.25, 0.844, 0.25, 0.656, 0.1875, 0.656, 0.1875, 0.844, 0.2188, 0.844, 0.2188, 0.656, 0.1562, 0.656, 0.1562, 0.844, 0.1875, 0.844, 0.1875, 0.656, 0.125, 0.656, 0.125, 0.844, 0.1562, 0.844, 0.1562, 0.656, 0.09375, 0.656, 0.09375, 0.844, 0.125, 0.844, 0.125, 0.656, 0.0625, 0.656, 0.0625, 0.844, 0.09375, 0.844, 0.09375, 0.656, 0.03125, 0.656, 0.03125, 0.844, 0.0625, 0.844, 0.0625, 0.656, 0.0, 0.656, 0.0, 0.844, 0.03125, 0.844, 0.03125, 0.656])
me_tape.materials.append(mat_material_002)
me_tape.materials.append(mat_material_001)
me_tape.materials.append(mat_material_003)
me_tape.update()
me_tape.normals_split_custom_set([tuple(v) for v in zip(*[iter([0.09802, 0.0, -0.9952, 0.09802, 0.0, -0.9952, 0.09802, 0.0, -0.9952, 0.09802, 0.0, -0.9952, 0.2903, 0.0, -0.9569, 0.2903, 0.0, -0.9569, 0.2903, 0.0, -0.9569, 0.2903, 0.0, -0.9569, 0.4714, 0.0, -0.8819, 0.4714, 0.0, -0.8819, 0.4714, 0.0, -0.8819, 0.4714, 0.0, -0.8819, 0.6344, 0.0, -0.773, 0.6344, 0.0, -0.773, 0.6344, 0.0, -0.773, 0.6344, 0.0, -0.773, 0.773, 0.0, -0.6344, 0.773, 0.0, -0.6344, 0.773, 0.0, -0.6344, 0.773, 0.0, -0.6344, 0.8819, 0.0, -0.4714, 0.8819, 0.0, -0.4714, 0.8819, 0.0, -0.4714, 0.8819, 0.0, -0.4714, 0.9569, 0.0, -0.2903, 0.9569, 0.0, -0.2903, 0.9569, 0.0, -0.2903, 0.9569, 0.0, -0.2903, 0.9952, 0.0, -0.09802, 0.9952, 0.0, -0.09802, 0.9952, 0.0, -0.09802, 0.9952, 0.0, -0.09802, 0.9952, 0.0, 0.09802, 0.9952, 0.0, 0.09802, 0.9952, 0.0, 0.09802, 0.9952, 0.0, 0.09802, 0.9569, 0.0, 0.2903, 0.9569, 0.0, 0.2903, 0.9569, 0.0, 0.2903, 0.9569, 0.0, 0.2903, 0.8819, 0.0, 0.4714, 0.8819, 0.0, 0.4714, 0.8819, 0.0, 0.4714, 0.8819, 0.0, 0.4714, 0.773, 0.0, 0.6344, 0.773, 0.0, 0.6344, 0.773, 0.0, 0.6344, 0.773, 0.0, 0.6344, 0.6344, 0.0, 0.773, 0.6344, 0.0, 0.773, 0.6344, 0.0, 0.773, 0.6344, 0.0, 0.773, 0.4714, 0.0, 0.8819, 0.4714, 0.0, 0.8819, 0.4714, 0.0, 0.8819, 0.4714, 0.0, 0.8819, 0.2903, 0.0, 0.9569, 0.2903, 0.0, 0.9569, 0.2903, 0.0, 0.9569, 0.2903, 0.0, 0.9569, 0.09802, 0.0, 0.9952, 0.09802, 0.0, 0.9952, 0.09802, 0.0, 0.9952, 0.09802, 0.0, 0.9952, -0.09802, 0.0, 0.9952, -0.09802, 0.0, 0.9952, -0.09802, 0.0, 0.9952, -0.09802, 0.0, 0.9952, -0.2903, 0.0, 0.9569, -0.2903, 0.0, 0.9569, -0.2903, 0.0, 0.9569, -0.2903, 0.0, 0.9569, -0.4714, 0.0, 0.8819, -0.4714, 0.0, 0.8819, -0.4714, 0.0, 0.8819, -0.4714, 0.0, 0.8819, -0.6344, 0.0, 0.773, -0.6344, 0.0, 0.773, -0.6344, 0.0, 0.773, -0.6344, 0.0, 0.773, -0.773, 0.0, 0.6344, -0.773, 0.0, 0.6344, -0.773, 0.0, 0.6344, -0.773, 0.0, 0.6344, -0.8819, 0.0, 0.4714, -0.8819, 0.0, 0.4714, -0.8819, 0.0, 0.4714, -0.8819, 0.0, 0.4714, -0.9569, 0.0, 0.2903, -0.9569, 0.0, 0.2903, -0.9569, 0.0, 0.2903, -0.9569, 0.0, 0.2903, -0.9952, 0.0, 0.09802, -0.9952, 0.0, 0.09802, -0.9952, 0.0, 0.09802, -0.9952, 0.0, 0.09802, -0.9952, 0.0, -0.09802, -0.9952, 0.0, -0.09802, -0.9952, 0.0, -0.09802, -0.9952, 0.0, -0.09802, -0.9569, 0.0, -0.2903, -0.9569, 0.0, -0.2903, -0.9569, 0.0, -0.2903, -0.9569, 0.0, -0.2903, -0.8819, 0.0, -0.4714, -0.8819, 0.0, -0.4714, -0.8819, 0.0, -0.4714, -0.8819, 0.0, -0.4714, -0.773, 0.0, -0.6344, -0.773, 0.0, -0.6344, -0.773, 0.0, -0.6344, -0.773, 0.0, -0.6344, -0.6344, 0.0, -0.773, -0.6344, 0.0, -0.773, -0.6344, 0.0, -0.773, -0.6344, 0.0, -0.773, -0.4714, 0.0, -0.8819, -0.4714, 0.0, -0.8819, -0.4714, 0.0, -0.8819, -0.4714, 0.0, -0.8819, 0.0, 1.0, 2.822e-07, 0.0, 1.0, 2.822e-07, 0.0, 1.0, 2.822e-07, 0.0, 1.0, 2.822e-07, 0.0, 1.0, 2.822e-07, 0.0, 1.0, 2.822e-07, 0.0, 1.0, 2.822e-07, 0.0, 1.0, 2.822e-07, 0.0, 1.0, 2.822e-07, 0.0, 1.0, 2.822e-07, 0.0, 1.0, 2.822e-07, 0.0, 1.0, 2.822e-07, 0.0, 1.0, 2.822e-07, 0.0, 1.0, 2.822e-07, 0.0, 1.0, 2.822e-07, 0.0, 1.0, 2.822e-07, 0.0, 1.0, 2.822e-07, 0.0, 1.0, 2.822e-07, 0.0, 1.0, 2.822e-07, 0.0, 1.0, 2.822e-07, 0.0, 1.0, 2.822e-07, 0.0, 1.0, 2.822e-07, 0.0, 1.0, 2.822e-07, 0.0, 1.0, 2.822e-07, 0.0, 1.0, 2.822e-07, 0.0, 1.0, 2.822e-07, 0.0, 1.0, 2.822e-07, 0.0, 1.0, 2.822e-07, 0.0, 1.0, 2.822e-07, 0.0, 1.0, 2.822e-07, 0.0, 1.0, 2.822e-07, 0.0, 1.0, 2.822e-07, 0.0, 1.0, 2.822e-07, 0.0, 1.0, 2.822e-07, 0.0, 1.0, -9.406e-08, 0.0, 1.0, -9.406e-08, 0.0, 1.0, -9.406e-08, 0.0, 1.0, -9.406e-08, 0.0, 1.0, -9.406e-08, 0.0, 1.0, -9.406e-08, 0.0, 1.0, -9.406e-08, 0.0, 1.0, -9.406e-08, 0.0, 1.0, -9.406e-08, 0.0, 1.0, -9.406e-08, 0.0, 1.0, -9.406e-08, 0.0, 1.0, -9.406e-08, 0.0, 1.0, -9.406e-08, 0.0, 1.0, -9.406e-08, 0.0, 1.0, -9.406e-08, 0.0, 1.0, -9.406e-08, 0.0, 1.0, -9.406e-08, 0.0, 1.0, -9.406e-08, 0.0, 1.0, -9.406e-08, 0.0, 1.0, -9.406e-08, 0.0, 1.0, -9.406e-08, 0.0, 1.0, -9.406e-08, 0.0, 1.0, -9.406e-08, 0.0, 1.0, -9.406e-08, 0.0, 1.0, -9.406e-08, 0.0, 1.0, -9.406e-08, 0.0, 1.0, -9.406e-08, 0.0, 1.0, -9.406e-08, 0.0, 1.0, -9.406e-08, 0.0, 1.0, -9.406e-08, 0.0, 1.0, -9.406e-08, 0.0, 1.0, -9.406e-08, 0.0, 1.0, -9.406e-08, 0.0, 1.0, -9.406e-08, -0.2903, 0.0, -0.9569, -0.2903, 0.0, -0.9569, -0.2903, 0.0, -0.9569, -0.2903, 0.0, -0.9569, -0.09802, 0.0, -0.9952, -0.09802, 0.0, -0.9952, -0.09802, 0.0, -0.9952, -0.09802, 0.0, -0.9952, 0.0, -1.0, 2.205e-09, 0.0, -1.0, 2.205e-09, 0.0, -1.0, 2.205e-09, 0.0, -1.0, 2.205e-09, 0.0, -1.0, 2.205e-09, 0.0, -1.0, 2.205e-09, 0.0, -1.0, 2.205e-09, 0.0, -1.0, 2.205e-09, 0.0, -1.0, 2.205e-09, 0.0, -1.0, 2.205e-09, 0.0, -1.0, 2.205e-09, 0.0, -1.0, 2.205e-09, 0.0, -1.0, 2.205e-09, 0.0, -1.0, 2.205e-09, 0.0, -1.0, 2.205e-09, 0.0, -1.0, 2.205e-09, 0.0, -1.0, 2.205e-09, 0.0, -1.0, 2.205e-09, 0.0, -1.0, -1.47e-09, 0.0, -1.0, -1.47e-09, 0.0, -1.0, -1.47e-09, 0.0, -1.0, -1.47e-09, 0.0, -1.0, -1.47e-09, 0.0, -1.0, -1.47e-09, 0.0, -1.0, -1.47e-09, 0.0, -1.0, -1.47e-09, 0.0, -1.0, -1.47e-09, 0.0, -1.0, -1.47e-09, 0.0, -1.0, -1.47e-09, 0.0, -1.0, -1.47e-09, 0.0, -1.0, -1.47e-09, 0.0, -1.0, -1.47e-09, 0.0, -1.0, -1.47e-09, 0.0, -1.0, -1.47e-09, 0.0, -1.0, -1.47e-09, 0.0, -1.0, -1.47e-09, 0.0, -1.0, -1.47e-09, 0.0, -1.0, -1.47e-09, 0.0, -1.0, -1.47e-09, 0.0, -1.0, -1.47e-09, 0.0, -1.0, -1.47e-09, 0.0, -1.0, -1.47e-09, 0.0, -1.0, -1.47e-09, 0.0, -1.0, -1.47e-09, 0.0, -1.0, -1.47e-09, 0.0, -1.0, -1.47e-09, 0.0, -1.0, -1.47e-09, 0.0, -1.0, -1.47e-09, 0.0, -1.0, -1.47e-09, 0.0, -1.0, -1.47e-09, 0.0, -1.0, -1.47e-09, 0.0, -1.0, -1.47e-09, 0.0, -1.0, -1.47e-09, 0.0, -1.0, -1.47e-09, 0.0, -1.0, -1.47e-09, 0.0, -1.0, -1.47e-09, 0.0, -1.0, -1.47e-09, 0.0, -1.0, -1.47e-09, 0.0, -1.0, -1.47e-09, 0.0, -1.0, -1.47e-09, 0.0, -1.0, -1.47e-09, 0.0, -1.0, -1.47e-09, 0.0, -1.0, -1.47e-09, 0.0, -1.0, -1.47e-09, 0.0, -1.0, -1.47e-09, 0.0, -1.0, -1.47e-09, 0.0, -1.0, -1.47e-09, 0.0, -1.0, -1.47e-09, 0.09802, 0.0, -0.9952, 0.09802, 0.0, -0.9952, 0.09802, 0.0, -0.9952, 0.09802, 0.0, -0.9952, 0.2903, 0.0, -0.9569, 0.2903, 0.0, -0.9569, 0.2903, 0.0, -0.9569, 0.2903, 0.0, -0.9569, 0.4714, 0.0, -0.8819, 0.4714, 0.0, -0.8819, 0.4714, 0.0, -0.8819, 0.4714, 0.0, -0.8819, 0.6344, 0.0, -0.773, 0.6344, 0.0, -0.773, 0.6344, 0.0, -0.773, 0.6344, 0.0, -0.773, 0.773, 0.0, -0.6344, 0.773, 0.0, -0.6344, 0.773, 0.0, -0.6344, 0.773, 0.0, -0.6344, 0.8819, 0.0, -0.4714, 0.8819, 0.0, -0.4714, 0.8819, 0.0, -0.4714, 0.8819, 0.0, -0.4714, 0.9569, 0.0, -0.2903, 0.9569, 0.0, -0.2903, 0.9569, 0.0, -0.2903, 0.9569, 0.0, -0.2903, 0.9952, 0.0, -0.09802, 0.9952, 0.0, -0.09802, 0.9952, 0.0, -0.09802, 0.9952, 0.0, -0.09802, 0.9952, 0.0, 0.09802, 0.9952, 0.0, 0.09802, 0.9952, 0.0, 0.09802, 0.9952, 0.0, 0.09802, 0.9569, 0.0, 0.2903, 0.9569, 0.0, 0.2903, 0.9569, 0.0, 0.2903, 0.9569, 0.0, 0.2903, 0.8819, 0.0, 0.4714, 0.8819, 0.0, 0.4714, 0.8819, 0.0, 0.4714, 0.8819, 0.0, 0.4714, 0.773, 0.0, 0.6344, 0.773, 0.0, 0.6344, 0.773, 0.0, 0.6344, 0.773, 0.0, 0.6344, 0.6344, 0.0, 0.773, 0.6344, 0.0, 0.773, 0.6344, 0.0, 0.773, 0.6344, 0.0, 0.773, 0.4714, 0.0, 0.8819, 0.4714, 0.0, 0.8819, 0.4714, 0.0, 0.8819, 0.4714, 0.0, 0.8819, 0.2903, 0.0, 0.9569, 0.2903, 0.0, 0.9569, 0.2903, 0.0, 0.9569, 0.2903, 0.0, 0.9569, 0.09802, 0.0, 0.9952, 0.09802, 0.0, 0.9952, 0.09802, 0.0, 0.9952, 0.09802, 0.0, 0.9952, -0.09802, 0.0, 0.9952, -0.09802, 0.0, 0.9952, -0.09802, 0.0, 0.9952, -0.09802, 0.0, 0.9952, -0.2903, 0.0, 0.9569, -0.2903, 0.0, 0.9569, -0.2903, 0.0, 0.9569, -0.2903, 0.0, 0.9569, -0.4714, 0.0, 0.8819, -0.4714, 0.0, 0.8819, -0.4714, 0.0, 0.8819, -0.4714, 0.0, 0.8819, -0.6344, 0.0, 0.773, -0.6344, 0.0, 0.773, -0.6344, 0.0, 0.773, -0.6344, 0.0, 0.773, -0.773, 0.0, 0.6344, -0.773, 0.0, 0.6344, -0.773, 0.0, 0.6344, -0.773, 0.0, 0.6344, -0.8819, 0.0, 0.4714, -0.8819, 0.0, 0.4714, -0.8819, 0.0, 0.4714, -0.8819, 0.0, 0.4714, -0.9569, 0.0, 0.2903, -0.9569, 0.0, 0.2903, -0.9569, 0.0, 0.2903, -0.9569, 0.0, 0.2903, -0.9952, 0.0, 0.09802, -0.9952, 0.0, 0.09802, -0.9952, 0.0, 0.09802, -0.9952, 0.0, 0.09802, -0.9952, 0.0, -0.09802, -0.9952, 0.0, -0.09802, -0.9952, 0.0, -0.09802, -0.9952, 0.0, -0.09802, -0.9569, 0.0, -0.2903, -0.9569, 0.0, -0.2903, -0.9569, 0.0, -0.2903, -0.9569, 0.0, -0.2903, -0.8819, 0.0, -0.4714, -0.8819, 0.0, -0.4714, -0.8819, 0.0, -0.4714, -0.8819, 0.0, -0.4714, -0.773, 0.0, -0.6344, -0.773, 0.0, -0.6344, -0.773, 0.0, -0.6344, -0.773, 0.0, -0.6344, -0.6344, 0.0, -0.773, -0.6344, 0.0, -0.773, -0.6344, 0.0, -0.773, -0.6344, 0.0, -0.773, -0.4714, 0.0, -0.8819, -0.4714, 0.0, -0.8819, -0.4714, 0.0, -0.8819, -0.4714, 0.0, -0.8819, 0.0, 1.0, 6.432e-09, 0.0, 1.0, 6.432e-09, 0.0, 1.0, 6.432e-09, 0.0, 1.0, 6.432e-09, 0.0, 1.0, 6.432e-09, 0.0, 1.0, 6.432e-09, 0.0, 1.0, 6.432e-09, 0.0, 1.0, 6.432e-09, 0.0, 1.0, 6.432e-09, 0.0, 1.0, 6.432e-09, 0.0, 1.0, 6.432e-09, 0.0, 1.0, 6.432e-09, 0.0, 1.0, 6.432e-09, 0.0, 1.0, 6.432e-09, 0.0, 1.0, 6.432e-09, 0.0, 1.0, 6.432e-09, 0.0, 1.0, 6.432e-09, 0.0, 1.0, 6.432e-09, 0.0, 1.0, 6.432e-09, 0.0, 1.0, 6.432e-09, 0.0, 1.0, 6.432e-09, 0.0, 1.0, 6.432e-09, 0.0, 1.0, 6.432e-09, 0.0, 1.0, 6.432e-09, 0.0, 1.0, 6.432e-09, 0.0, 1.0, 6.432e-09, 0.0, 1.0, 6.432e-09, 0.0, 1.0, 6.432e-09, 0.0, 1.0, 6.432e-09, 0.0, 1.0, 6.432e-09, 0.0, 1.0, 6.432e-09, 0.0, 1.0, 6.432e-09, 0.0, 1.0, 6.432e-09, 0.0, 1.0, 6.432e-09, 0.0, 1.0, 6.432e-09, 0.0, 1.0, 6.432e-09, 0.0, 1.0, 6.432e-09, 0.0, 1.0, 6.432e-09, 0.0, 1.0, 6.432e-09, 0.0, 1.0, 6.432e-09, 0.0, 1.0, 6.432e-09, 0.0, 1.0, 6.432e-09, 0.0, 1.0, 6.432e-09, 0.0, 1.0, 6.432e-09, 0.0, 1.0, 6.432e-09, 0.0, 1.0, 6.432e-09, 0.0, 1.0, 6.432e-09, 0.0, 1.0, 6.432e-09, 0.0, 1.0, 6.432e-09, 0.0, 1.0, 6.432e-09, 0.0, 1.0, -4.342e-08, 0.0, 1.0, -4.342e-08, 0.0, 1.0, -4.342e-08, 0.0, 1.0, -4.342e-08, 0.0, 1.0, -4.342e-08, 0.0, 1.0, -4.342e-08, 0.0, 1.0, -4.342e-08, 0.0, 1.0, -4.342e-08, 0.0, 1.0, -4.342e-08, 0.0, 1.0, -4.342e-08, 0.0, 1.0, -4.342e-08, 0.0, 1.0, -4.342e-08, 0.0, 1.0, -4.342e-08, 0.0, 1.0, -4.342e-08, 0.0, 1.0, -4.342e-08, 0.0, 1.0, -4.342e-08, 0.0, 1.0, -4.342e-08, 0.0, 1.0, -4.342e-08, -0.2903, 0.0, -0.9569, -0.2903, 0.0, -0.9569, -0.2903, 0.0, -0.9569, -0.2903, 0.0, -0.9569, -0.09802, 0.0, -0.9952, -0.09802, 0.0, -0.9952, -0.09802, 0.0, -0.9952, -0.09802, 0.0, -0.9952, 0.0, -1.0, -1.759e-10, 0.0, -1.0, -1.759e-10, 0.0, -1.0, -1.759e-10, 0.0, -1.0, -1.759e-10, 0.0, -1.0, -1.759e-10, 0.0, -1.0, -1.759e-10, 0.0, -1.0, -1.759e-10, 0.0, -1.0, -1.759e-10, 0.0, -1.0, -1.759e-10, 0.0, -1.0, -1.759e-10, 0.0, -1.0, -1.759e-10, 0.0, -1.0, -1.759e-10, 0.0, -1.0, -1.759e-10, 0.0, -1.0, -1.759e-10, 0.0, -1.0, -1.759e-10, 0.0, -1.0, -1.759e-10, 0.0, -1.0, -1.759e-10, 0.0, -1.0, -1.759e-10, 0.0, -1.0, -1.759e-10, 0.0, -1.0, -1.759e-10, 0.0, -1.0, -1.759e-10, 0.0, -1.0, -1.759e-10, 0.0, -1.0, -1.759e-10, 0.0, -1.0, -1.759e-10, 0.0, -1.0, -1.759e-10, 0.0, -1.0, -1.759e-10, 0.0, -1.0, -1.759e-10, 0.0, -1.0, -1.759e-10, 0.0, -1.0, -1.759e-10, 0.0, -1.0, -1.759e-10, 0.0, -1.0, -1.759e-10, 0.0, -1.0, -1.759e-10, 0.0, -1.0, -1.759e-10, 0.0, -1.0, -1.759e-10, 0.0, -1.0, -1.759e-10, 0.0, -1.0, -1.759e-10, 0.0, -1.0, -1.759e-10, 0.0, -1.0, -1.759e-10, 0.0, -1.0, -1.759e-10, 0.0, -1.0, -1.759e-10, 0.0, -1.0, -1.759e-10, 0.0, -1.0, -1.759e-10, 0.0, -1.0, -1.759e-10, 0.0, -1.0, -1.759e-10, 0.0, -1.0, -1.759e-10, 0.0, -1.0, -1.759e-10, 0.0, -1.0, -1.759e-10, 0.0, -1.0, -1.759e-10, 0.0, -1.0, -1.759e-10, 0.0, -1.0, -1.759e-10, 0.0, -1.0, -7.538e-11, 0.0, -1.0, -7.538e-11, 0.0, -1.0, -7.538e-11, 0.0, -1.0, -7.538e-11, 0.0, -1.0, -7.538e-11, 0.0, -1.0, -7.538e-11, 0.0, -1.0, -7.538e-11, 0.0, -1.0, -7.538e-11, 0.0, -1.0, -7.538e-11, 0.0, -1.0, -7.538e-11, 0.0, -1.0, -7.538e-11, 0.0, -1.0, -7.538e-11, 0.0, -1.0, -7.538e-11, 0.0, -1.0, -7.538e-11, 0.0, -1.0, -7.538e-11, 0.0, -1.0, -7.538e-11, 0.0, -1.0, -7.538e-11, 0.0, -1.0, -7.538e-11, -0.09802, 0.0, 0.9952, -0.09802, 0.0, 0.9952, -0.09802, 0.0, 0.9952, -0.09802, 0.0, 0.9952, -0.2903, 0.0, 0.9569, -0.2903, 0.0, 0.9569, -0.2903, 0.0, 0.9569, -0.2903, 0.0, 0.9569, -0.4714, 0.0, 0.8819, -0.4714, 0.0, 0.8819, -0.4714, 0.0, 0.8819, -0.4714, 0.0, 0.8819, -0.6344, 0.0, 0.773, -0.6344, 0.0, 0.773, -0.6344, 0.0, 0.773, -0.6344, 0.0, 0.773, -0.773, 0.0, 0.6344, -0.773, 0.0, 0.6344, -0.773, 0.0, 0.6344, -0.773, 0.0, 0.6344, -0.8819, 0.0, 0.4714, -0.8819, 0.0, 0.4714, -0.8819, 0.0, 0.4714, -0.8819, 0.0, 0.4714, -0.9569, 0.0, 0.2903, -0.9569, 0.0, 0.2903, -0.9569, 0.0, 0.2903, -0.9569, 0.0, 0.2903, -0.9952, 0.0, 0.09802, -0.9952, 0.0, 0.09802, -0.9952, 0.0, 0.09802, -0.9952, 0.0, 0.09802, -0.9952, 0.0, -0.09802, -0.9952, 0.0, -0.09802, -0.9952, 0.0, -0.09802, -0.9952, 0.0, -0.09802, -0.9569, 0.0, -0.2903, -0.9569, 0.0, -0.2903, -0.9569, 0.0, -0.2903, -0.9569, 0.0, -0.2903, -0.8819, 0.0, -0.4714, -0.8819, 0.0, -0.4714, -0.8819, 0.0, -0.4714, -0.8819, 0.0, -0.4714, -0.773, 0.0, -0.6344, -0.773, 0.0, -0.6344, -0.773, 0.0, -0.6344, -0.773, 0.0, -0.6344, -0.6344, 0.0, -0.773, -0.6344, 0.0, -0.773, -0.6344, 0.0, -0.773, -0.6344, 0.0, -0.773, -0.4714, 0.0, -0.8819, -0.4714, 0.0, -0.8819, -0.4714, 0.0, -0.8819, -0.4714, 0.0, -0.8819, -0.2903, 0.0, -0.9569, -0.2903, 0.0, -0.9569, -0.2903, 0.0, -0.9569, -0.2903, 0.0, -0.9569, -0.09802, 0.0, -0.9952, -0.09802, 0.0, -0.9952, -0.09802, 0.0, -0.9952, -0.09802, 0.0, -0.9952, 0.09802, 0.0, -0.9952, 0.09802, 0.0, -0.9952, 0.09802, 0.0, -0.9952, 0.09802, 0.0, -0.9952, 0.2903, 0.0, -0.9569, 0.2903, 0.0, -0.9569, 0.2903, 0.0, -0.9569, 0.2903, 0.0, -0.9569, 0.4714, 0.0, -0.8819, 0.4714, 0.0, -0.8819, 0.4714, 0.0, -0.8819, 0.4714, 0.0, -0.8819, 0.6344, 0.0, -0.773, 0.6344, 0.0, -0.773, 0.6344, 0.0, -0.773, 0.6344, 0.0, -0.773, 0.773, 0.0, -0.6344, 0.773, 0.0, -0.6344, 0.773, 0.0, -0.6344, 0.773, 0.0, -0.6344, 0.8819, 0.0, -0.4714, 0.8819, 0.0, -0.4714, 0.8819, 0.0, -0.4714, 0.8819, 0.0, -0.4714, 0.9569, 0.0, -0.2903, 0.9569, 0.0, -0.2903, 0.9569, 0.0, -0.2903, 0.9569, 0.0, -0.2903, 0.9952, 0.0, -0.09802, 0.9952, 0.0, -0.09802, 0.9952, 0.0, -0.09802, 0.9952, 0.0, -0.09802, 0.9952, 0.0, 0.09802, 0.9952, 0.0, 0.09802, 0.9952, 0.0, 0.09802, 0.9952, 0.0, 0.09802, 0.9569, 0.0, 0.2903, 0.9569, 0.0, 0.2903, 0.9569, 0.0, 0.2903, 0.9569, 0.0, 0.2903, 0.8819, 0.0, 0.4714, 0.8819, 0.0, 0.4714, 0.8819, 0.0, 0.4714, 0.8819, 0.0, 0.4714, 0.773, 0.0, 0.6344, 0.773, 0.0, 0.6344, 0.773, 0.0, 0.6344, 0.773, 0.0, 0.6344, 0.6344, 0.0, 0.773, 0.6344, 0.0, 0.773, 0.6344, 0.0, 0.773, 0.6344, 0.0, 0.773, 0.4714, 0.0, 0.8819, 0.4714, 0.0, 0.8819, 0.4714, 0.0, 0.8819, 0.4714, 0.0, 0.8819, 0.2903, 0.0, 0.9569, 0.2903, 0.0, 0.9569, 0.2903, 0.0, 0.9569, 0.2903, 0.0, 0.9569, 0.09802, 0.0, 0.9952, 0.09802, 0.0, 0.9952, 0.09802, 0.0, 0.9952, 0.09802, 0.0, 0.9952, -0.09801, 0.0, 0.9952, -0.09801, 0.0, 0.9952, -0.09801, 0.0, 0.9952, -0.09801, 0.0, 0.9952, -0.2903, 0.0, 0.9569, -0.2903, 0.0, 0.9569, -0.2903, 0.0, 0.9569, -0.2903, 0.0, 0.9569, -0.4714, 0.0, 0.8819, -0.4714, 0.0, 0.8819, -0.4714, 0.0, 0.8819, -0.4714, 0.0, 0.8819, -0.6344, 0.0, 0.773, -0.6344, 0.0, 0.773, -0.6344, 0.0, 0.773, -0.6344, 0.0, 0.773, -0.773, 0.0, 0.6344, -0.773, 0.0, 0.6344, -0.773, 0.0, 0.6344, -0.773, 0.0, 0.6344, -0.8819, 0.0, 0.4714, -0.8819, 0.0, 0.4714, -0.8819, 0.0, 0.4714, -0.8819, 0.0, 0.4714, -0.9569, 0.0, 0.2903, -0.9569, 0.0, 0.2903, -0.9569, 0.0, 0.2903, -0.9569, 0.0, 0.2903, -0.9952, 0.0, 0.09801, -0.9952, 0.0, 0.09801, -0.9952, 0.0, 0.09801, -0.9952, 0.0, 0.09801, -0.9952, 0.0, -0.09801, -0.9952, 0.0, -0.09801, -0.9952, 0.0, -0.09801, -0.9952, 0.0, -0.09801, -0.9569, 0.0, -0.2903, -0.9569, 0.0, -0.2903, -0.9569, 0.0, -0.2903, -0.9569, 0.0, -0.2903, -0.8819, 0.0, -0.4714, -0.8819, 0.0, -0.4714, -0.8819, 0.0, -0.4714, -0.8819, 0.0, -0.4714, -0.773, 0.0, -0.6344, -0.773, 0.0, -0.6344, -0.773, 0.0, -0.6344, -0.773, 0.0, -0.6344, -0.6344, 0.0, -0.773, -0.6344, 0.0, -0.773, -0.6344, 0.0, -0.773, -0.6344, 0.0, -0.773, -0.4714, 0.0, -0.8819, -0.4714, 0.0, -0.8819, -0.4714, 0.0, -0.8819, -0.4714, 0.0, -0.8819, -0.2903, 0.0, -0.9569, -0.2903, 0.0, -0.9569, -0.2903, 0.0, -0.9569, -0.2903, 0.0, -0.9569, -0.09801, 0.0, -0.9952, -0.09801, 0.0, -0.9952, -0.09801, 0.0, -0.9952, -0.09801, 0.0, -0.9952, 0.09801, 0.0, -0.9952, 0.09801, 0.0, -0.9952, 0.09801, 0.0, -0.9952, 0.09801, 0.0, -0.9952, 0.2903, 0.0, -0.9569, 0.2903, 0.0, -0.9569, 0.2903, 0.0, -0.9569, 0.2903, 0.0, -0.9569, 0.4714, 0.0, -0.8819, 0.4714, 0.0, -0.8819, 0.4714, 0.0, -0.8819, 0.4714, 0.0, -0.8819, 0.6344, 0.0, -0.773, 0.6344, 0.0, -0.773, 0.6344, 0.0, -0.773, 0.6344, 0.0, -0.773, 0.773, 0.0, -0.6344, 0.773, 0.0, -0.6344, 0.773, 0.0, -0.6344, 0.773, 0.0, -0.6344, 0.8819, 0.0, -0.4714, 0.8819, 0.0, -0.4714, 0.8819, 0.0, -0.4714, 0.8819, 0.0, -0.4714, 0.9569, 0.0, -0.2903, 0.9569, 0.0, -0.2903, 0.9569, 0.0, -0.2903, 0.9569, 0.0, -0.2903, 0.9952, 0.0, -0.09801, 0.9952, 0.0, -0.09801, 0.9952, 0.0, -0.09801, 0.9952, 0.0, -0.09801, 0.9952, 0.0, 0.09801, 0.9952, 0.0, 0.09801, 0.9952, 0.0, 0.09801, 0.9952, 0.0, 0.09801, 0.9569, 0.0, 0.2903, 0.9569, 0.0, 0.2903, 0.9569, 0.0, 0.2903, 0.9569, 0.0, 0.2903, 0.8819, 0.0, 0.4714, 0.8819, 0.0, 0.4714, 0.8819, 0.0, 0.4714, 0.8819, 0.0, 0.4714, 0.773, 0.0, 0.6344, 0.773, 0.0, 0.6344, 0.773, 0.0, 0.6344, 0.773, 0.0, 0.6344, 0.6344, 0.0, 0.773, 0.6344, 0.0, 0.773, 0.6344, 0.0, 0.773, 0.6344, 0.0, 0.773, 0.4714, 0.0, 0.8819, 0.4714, 0.0, 0.8819, 0.4714, 0.0, 0.8819, 0.4714, 0.0, 0.8819, 0.2903, 0.0, 0.9569, 0.2903, 0.0, 0.9569, 0.2903, 0.0, 0.9569, 0.2903, 0.0, 0.9569, 0.09801, 0.0, 0.9952, 0.09801, 0.0, 0.9952, 0.09801, 0.0, 0.9952, 0.09801, 0.0, 0.9952])] * 3)])

# ---- objects
ob_tape = bpy.data.objects.new('tape', me_tape)
ob_point_001 = bpy.data.objects.new('Point.001', light_point_001)
ob_point_002 = bpy.data.objects.new('Point.002', light_point_002)
ob_camera = bpy.data.objects.new('Camera', cam_camera)

# ---- transforms, parenting, visibility, modifiers, constraints
ob_tape.location = (0.0, 0.0, 0.0)
ob_tape.rotation_euler = (1.571, -0.0, 0.0)
ob_point_001.location = (-0.126, -0.1796, 0.1184)
ob_point_002.location = (0.1302, 0.1396, 0.1446)
ob_camera.location = (-0.08277, -0.2692, 0.176)
ob_camera.rotation_euler = (1.075, 2.009e-07, -0.3002)

# ---- collection membership
col_collection.objects.link(ob_tape)
col_collection.objects.link(ob_point_001)
col_collection.objects.link(ob_point_002)
col_collection.objects.link(ob_camera)

# ---- scene / render settings (as saved in the file)
scene.camera = ob_camera
scene.frame_start = 1; scene.frame_end = 250; scene.frame_set(1)
scene.render.engine = 'CYCLES'
scene.render.resolution_x = 1000
scene.render.resolution_y = 1000
scene.render.film_transparent = True
scene.cycles.samples = 1024
scene.cycles.sampling_pattern = 'TABULATED_SOBOL'
scene.view_settings.view_transform = 'Filmic'
bpy.context.view_layer.update()
